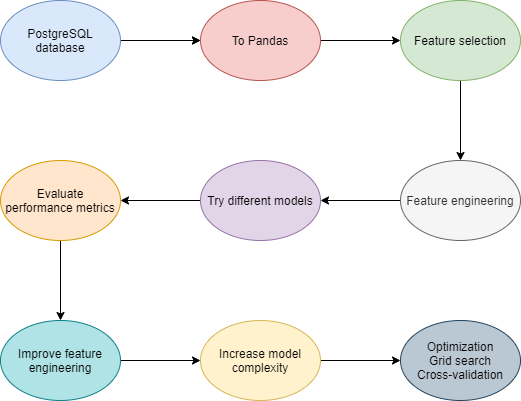

The diagram above was exported from draw.io. Its source (the exported page's mxGraphModel, read from the mxfile embedded in the PNG):
<mxGraphModel dx="846" dy="538" grid="1" gridSize="10" guides="1" tooltips="1" connect="1" arrows="1" fold="1" page="1" pageScale="1" pageWidth="827" pageHeight="1169" math="0" shadow="0">
  <root>
    <mxCell id="0" />
    <mxCell id="1" parent="0" />
    <mxCell id="U6Oa0gXFrGExOBxL_x9b-13" value="" style="edgeStyle=orthogonalEdgeStyle;rounded=0;orthogonalLoop=1;jettySize=auto;html=1;" parent="1" source="U6Oa0gXFrGExOBxL_x9b-1" target="U6Oa0gXFrGExOBxL_x9b-3" edge="1">
      <mxGeometry relative="1" as="geometry" />
    </mxCell>
    <mxCell id="U6Oa0gXFrGExOBxL_x9b-1" value="PostgreSQL&lt;br&gt;database" style="ellipse;whiteSpace=wrap;html=1;fillColor=#dae8fc;strokeColor=#6c8ebf;" parent="1" vertex="1">
      <mxGeometry y="50" width="120" height="80" as="geometry" />
    </mxCell>
    <mxCell id="U6Oa0gXFrGExOBxL_x9b-2" value="" style="endArrow=classic;html=1;" parent="1" target="U6Oa0gXFrGExOBxL_x9b-3" edge="1">
      <mxGeometry width="50" height="50" relative="1" as="geometry">
        <mxPoint x="150" y="90" as="sourcePoint" />
        <mxPoint x="210" y="90" as="targetPoint" />
      </mxGeometry>
    </mxCell>
    <mxCell id="U6Oa0gXFrGExOBxL_x9b-5" value="" style="edgeStyle=orthogonalEdgeStyle;rounded=0;orthogonalLoop=1;jettySize=auto;html=1;" parent="1" source="U6Oa0gXFrGExOBxL_x9b-3" target="U6Oa0gXFrGExOBxL_x9b-4" edge="1">
      <mxGeometry relative="1" as="geometry" />
    </mxCell>
    <mxCell id="U6Oa0gXFrGExOBxL_x9b-3" value="To Pandas" style="ellipse;whiteSpace=wrap;html=1;fillColor=#f8cecc;strokeColor=#b85450;" parent="1" vertex="1">
      <mxGeometry x="200" y="50" width="120" height="80" as="geometry" />
    </mxCell>
    <mxCell id="U6Oa0gXFrGExOBxL_x9b-7" value="" style="edgeStyle=orthogonalEdgeStyle;rounded=0;orthogonalLoop=1;jettySize=auto;html=1;" parent="1" source="U6Oa0gXFrGExOBxL_x9b-4" target="U6Oa0gXFrGExOBxL_x9b-6" edge="1">
      <mxGeometry relative="1" as="geometry" />
    </mxCell>
    <mxCell id="U6Oa0gXFrGExOBxL_x9b-4" value="Feature selection" style="ellipse;whiteSpace=wrap;html=1;fillColor=#d5e8d4;strokeColor=#82b366;" parent="1" vertex="1">
      <mxGeometry x="400" y="50" width="120" height="80" as="geometry" />
    </mxCell>
    <mxCell id="U6Oa0gXFrGExOBxL_x9b-9" value="" style="edgeStyle=orthogonalEdgeStyle;rounded=0;orthogonalLoop=1;jettySize=auto;html=1;" parent="1" source="U6Oa0gXFrGExOBxL_x9b-6" target="U6Oa0gXFrGExOBxL_x9b-8" edge="1">
      <mxGeometry relative="1" as="geometry" />
    </mxCell>
    <mxCell id="U6Oa0gXFrGExOBxL_x9b-6" value="Feature engineering" style="ellipse;whiteSpace=wrap;html=1;strokeColor=#666666;fillColor=#f5f5f5;fontColor=#333333;" parent="1" vertex="1">
      <mxGeometry x="400" y="210" width="120" height="80" as="geometry" />
    </mxCell>
    <mxCell id="U6Oa0gXFrGExOBxL_x9b-11" value="" style="edgeStyle=orthogonalEdgeStyle;rounded=0;orthogonalLoop=1;jettySize=auto;html=1;" parent="1" source="U6Oa0gXFrGExOBxL_x9b-8" target="U6Oa0gXFrGExOBxL_x9b-10" edge="1">
      <mxGeometry relative="1" as="geometry" />
    </mxCell>
    <mxCell id="U6Oa0gXFrGExOBxL_x9b-8" value="Try different models" style="ellipse;whiteSpace=wrap;html=1;strokeColor=#9673a6;fillColor=#e1d5e7;" parent="1" vertex="1">
      <mxGeometry x="200" y="210" width="120" height="80" as="geometry" />
    </mxCell>
    <mxCell id="U6Oa0gXFrGExOBxL_x9b-15" value="" style="edgeStyle=orthogonalEdgeStyle;rounded=0;orthogonalLoop=1;jettySize=auto;html=1;" parent="1" source="U6Oa0gXFrGExOBxL_x9b-10" target="U6Oa0gXFrGExOBxL_x9b-14" edge="1">
      <mxGeometry relative="1" as="geometry" />
    </mxCell>
    <mxCell id="U6Oa0gXFrGExOBxL_x9b-10" value="Evaluate&lt;br&gt;performance metrics" style="ellipse;whiteSpace=wrap;html=1;strokeColor=#d79b00;fillColor=#ffe6cc;" parent="1" vertex="1">
      <mxGeometry y="210" width="120" height="80" as="geometry" />
    </mxCell>
    <mxCell id="U6Oa0gXFrGExOBxL_x9b-17" value="" style="edgeStyle=orthogonalEdgeStyle;rounded=0;orthogonalLoop=1;jettySize=auto;html=1;" parent="1" source="U6Oa0gXFrGExOBxL_x9b-14" target="U6Oa0gXFrGExOBxL_x9b-16" edge="1">
      <mxGeometry relative="1" as="geometry" />
    </mxCell>
    <mxCell id="U6Oa0gXFrGExOBxL_x9b-14" value="Improve feature&lt;br&gt;engineering" style="ellipse;whiteSpace=wrap;html=1;strokeColor=#0e8088;fillColor=#b0e3e6;" parent="1" vertex="1">
      <mxGeometry y="370" width="120" height="80" as="geometry" />
    </mxCell>
    <mxCell id="U6Oa0gXFrGExOBxL_x9b-19" value="" style="edgeStyle=orthogonalEdgeStyle;rounded=0;orthogonalLoop=1;jettySize=auto;html=1;" parent="1" source="U6Oa0gXFrGExOBxL_x9b-16" target="U6Oa0gXFrGExOBxL_x9b-18" edge="1">
      <mxGeometry relative="1" as="geometry" />
    </mxCell>
    <mxCell id="U6Oa0gXFrGExOBxL_x9b-16" value="Increase model&lt;br&gt;complexity" style="ellipse;whiteSpace=wrap;html=1;strokeColor=#d6b656;fillColor=#fff2cc;" parent="1" vertex="1">
      <mxGeometry x="200" y="370" width="120" height="80" as="geometry" />
    </mxCell>
    <mxCell id="U6Oa0gXFrGExOBxL_x9b-18" value="Optimization&lt;br&gt;Grid search&lt;br&gt;Cross-validation" style="ellipse;whiteSpace=wrap;html=1;strokeColor=#23445d;fillColor=#bac8d3;" parent="1" vertex="1">
      <mxGeometry x="400" y="370" width="120" height="80" as="geometry" />
    </mxCell>
  </root>
</mxGraphModel>